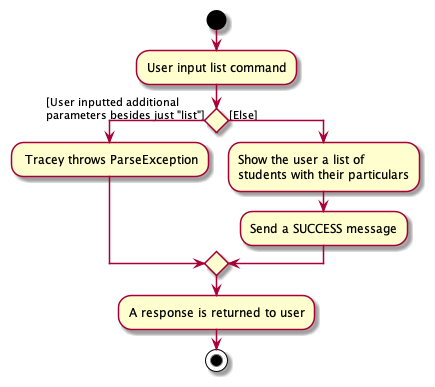

The diagram above was rendered by PlantUML. Its source (embedded in the PNG):
@startuml
'https://plantuml.com/activity-diagram-beta

start
:User input list command;

if () then ([User inputted additional\nparameters besides just "list"])
    : Tracey throws ParseException;

    else ([Else])
        :Show the user a list of\nstudents with their particulars;
        :Send a SUCCESS message;

endif
:A response is returned to user;
stop

@enduml